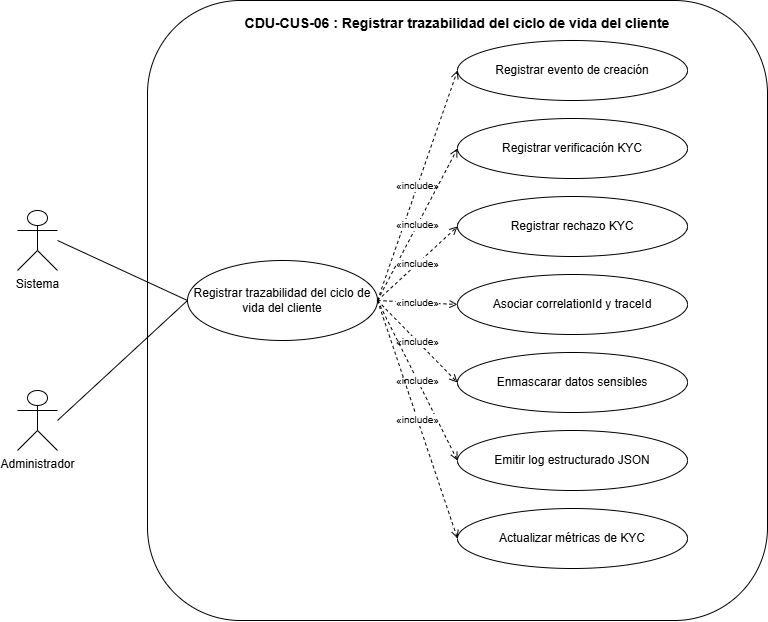

The diagram above was exported from draw.io. Its source (the exported page's mxGraphModel, read from the mxfile embedded in the PNG):
<mxGraphModel dx="1157" dy="654" grid="0" gridSize="10" guides="1" tooltips="1" connect="1" arrows="1" fold="1" page="1" pageScale="1" pageWidth="1100" pageHeight="800" math="0" shadow="0">
  <root>
    <mxCell id="0" />
    <mxCell id="1" parent="0" />
    <mxCell id="b" parent="1" style="rounded=1;whiteSpace=wrap;html=1;fillColor=#FFFFFF;strokeColor=#000000;verticalAlign=top;fontStyle=1;fontSize=14;spacingTop=8;" value="CDU-CUS-06 : Registrar trazabilidad del ciclo de vida del cliente" vertex="1">
      <mxGeometry height="620" width="620" x="250" y="40" as="geometry" />
    </mxCell>
    <mxCell id="a1" parent="1" style="shape=umlActor;verticalLabelPosition=bottom;verticalAlign=top;html=1;outlineConnect=0;fillColor=#FFFFFF;strokeColor=#000000;" value="Sistema" vertex="1">
      <mxGeometry height="60" width="40" x="120" y="250" as="geometry" />
    </mxCell>
    <mxCell id="a2" parent="1" style="shape=umlActor;verticalLabelPosition=bottom;verticalAlign=top;html=1;outlineConnect=0;fillColor=#FFFFFF;strokeColor=#000000;" value="Administrador" vertex="1">
      <mxGeometry height="60" width="40" x="120" y="430" as="geometry" />
    </mxCell>
    <mxCell id="m" parent="1" style="ellipse;whiteSpace=wrap;html=1;fillColor=#FFFFFF;strokeColor=#000000;" value="Registrar trazabilidad del ciclo de vida del cliente" vertex="1">
      <mxGeometry height="80" width="190" x="290" y="300" as="geometry" />
    </mxCell>
    <mxCell id="s1" parent="1" style="ellipse;whiteSpace=wrap;html=1;fillColor=#FFFFFF;strokeColor=#000000;" value="Registrar evento de creación" vertex="1">
      <mxGeometry height="60" width="230" x="560" y="80" as="geometry" />
    </mxCell>
    <mxCell id="s2" parent="1" style="ellipse;whiteSpace=wrap;html=1;fillColor=#FFFFFF;strokeColor=#000000;" value="Registrar verificación KYC" vertex="1">
      <mxGeometry height="60" width="230" x="560" y="158" as="geometry" />
    </mxCell>
    <mxCell id="s3" parent="1" style="ellipse;whiteSpace=wrap;html=1;fillColor=#FFFFFF;strokeColor=#000000;" value="Registrar rechazo KYC" vertex="1">
      <mxGeometry height="60" width="230" x="560" y="236" as="geometry" />
    </mxCell>
    <mxCell id="s4" parent="1" style="ellipse;whiteSpace=wrap;html=1;fillColor=#FFFFFF;strokeColor=#000000;" value="Asociar correlationId y traceId" vertex="1">
      <mxGeometry height="60" width="230" x="560" y="314" as="geometry" />
    </mxCell>
    <mxCell id="s5" parent="1" style="ellipse;whiteSpace=wrap;html=1;fillColor=#FFFFFF;strokeColor=#000000;" value="Enmascarar datos sensibles" vertex="1">
      <mxGeometry height="60" width="230" x="560" y="392" as="geometry" />
    </mxCell>
    <mxCell id="s6" parent="1" style="ellipse;whiteSpace=wrap;html=1;fillColor=#FFFFFF;strokeColor=#000000;" value="Emitir log estructurado JSON" vertex="1">
      <mxGeometry height="60" width="230" x="560" y="470" as="geometry" />
    </mxCell>
    <mxCell id="s7" parent="1" style="ellipse;whiteSpace=wrap;html=1;fillColor=#FFFFFF;strokeColor=#000000;" value="Actualizar métricas de KYC" vertex="1">
      <mxGeometry height="60" width="230" x="560" y="548" as="geometry" />
    </mxCell>
    <mxCell id="e1" edge="1" parent="1" source="a1" style="endArrow=none;html=1;exitX=1;exitY=0.5;entryX=0;entryY=0.5;" target="m">
      <mxGeometry relative="1" as="geometry" />
    </mxCell>
    <mxCell id="e2" edge="1" parent="1" source="a2" style="endArrow=none;html=1;exitX=1;exitY=0.5;entryX=0;entryY=0.5;" target="m">
      <mxGeometry relative="1" as="geometry" />
    </mxCell>
    <mxCell id="i1" edge="1" parent="1" source="m" style="endArrow=open;dashed=1;html=1;exitX=1;exitY=0.5;entryX=0;entryY=0.5;fontSize=10;" target="s1" value="«include»">
      <mxGeometry relative="1" as="geometry" />
    </mxCell>
    <mxCell id="i2" edge="1" parent="1" source="m" style="endArrow=open;dashed=1;html=1;exitX=1;exitY=0.5;entryX=0;entryY=0.5;fontSize=10;" target="s2" value="«include»">
      <mxGeometry relative="1" as="geometry" />
    </mxCell>
    <mxCell id="i3" edge="1" parent="1" source="m" style="endArrow=open;dashed=1;html=1;exitX=1;exitY=0.5;entryX=0;entryY=0.5;fontSize=10;" target="s3" value="«include»">
      <mxGeometry relative="1" as="geometry" />
    </mxCell>
    <mxCell id="i4" edge="1" parent="1" source="m" style="endArrow=open;dashed=1;html=1;exitX=1;exitY=0.5;entryX=0;entryY=0.5;fontSize=10;" target="s4" value="«include»">
      <mxGeometry relative="1" as="geometry" />
    </mxCell>
    <mxCell id="i5" edge="1" parent="1" source="m" style="endArrow=open;dashed=1;html=1;exitX=1;exitY=0.5;entryX=0;entryY=0.5;fontSize=10;" target="s5" value="«include»">
      <mxGeometry relative="1" as="geometry" />
    </mxCell>
    <mxCell id="i6" edge="1" parent="1" source="m" style="endArrow=open;dashed=1;html=1;exitX=1;exitY=0.5;entryX=0;entryY=0.5;fontSize=10;" target="s6" value="«include»">
      <mxGeometry relative="1" as="geometry" />
    </mxCell>
    <mxCell id="i7" edge="1" parent="1" source="m" style="endArrow=open;dashed=1;html=1;exitX=1;exitY=0.5;entryX=0;entryY=0.5;fontSize=10;" target="s7" value="«include»">
      <mxGeometry relative="1" as="geometry" />
    </mxCell>
  </root>
</mxGraphModel>